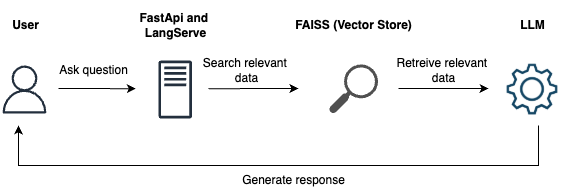

The diagram above was exported from draw.io. Its source (the exported page's mxGraphModel, read from the mxfile embedded in the PNG):
<mxGraphModel dx="765" dy="505" grid="1" gridSize="10" guides="1" tooltips="1" connect="1" arrows="1" fold="1" page="1" pageScale="1" pageWidth="850" pageHeight="1100" math="0" shadow="0">
  <root>
    <mxCell id="0" />
    <mxCell id="1" parent="0" />
    <mxCell id="eOpSow28fw4WlQDHuKO6-2" value="" style="sketch=0;outlineConnect=0;fontColor=#232F3E;gradientColor=none;fillColor=#232F3D;strokeColor=none;dashed=0;verticalLabelPosition=bottom;verticalAlign=top;align=center;html=1;fontSize=12;fontStyle=0;aspect=fixed;pointerEvents=1;shape=mxgraph.aws4.user;" vertex="1" parent="1">
      <mxGeometry x="62" y="100" width="48" height="48" as="geometry" />
    </mxCell>
    <mxCell id="eOpSow28fw4WlQDHuKO6-3" value="&lt;b&gt;User&lt;/b&gt;" style="text;html=1;align=center;verticalAlign=middle;resizable=0;points=[];autosize=1;strokeColor=none;fillColor=none;" vertex="1" parent="1">
      <mxGeometry x="62" y="45" width="50" height="30" as="geometry" />
    </mxCell>
    <mxCell id="eOpSow28fw4WlQDHuKO6-4" value="&lt;b&gt;FastApi and&amp;nbsp;&lt;/b&gt;&lt;div&gt;&lt;b&gt;LangServe&lt;/b&gt;&lt;/div&gt;" style="text;html=1;align=center;verticalAlign=middle;resizable=0;points=[];autosize=1;strokeColor=none;fillColor=none;" vertex="1" parent="1">
      <mxGeometry x="186.73" y="40" width="100" height="40" as="geometry" />
    </mxCell>
    <mxCell id="eOpSow28fw4WlQDHuKO6-5" value="" style="sketch=0;outlineConnect=0;fontColor=#232F3E;gradientColor=none;fillColor=#232F3D;strokeColor=none;dashed=0;verticalLabelPosition=bottom;verticalAlign=top;align=center;html=1;fontSize=12;fontStyle=0;aspect=fixed;pointerEvents=1;shape=mxgraph.aws4.traditional_server;" vertex="1" parent="1">
      <mxGeometry x="220" y="95" width="33.46" height="58" as="geometry" />
    </mxCell>
    <mxCell id="eOpSow28fw4WlQDHuKO6-6" value="" style="shape=image;html=1;verticalAlign=top;verticalLabelPosition=bottom;labelBackgroundColor=#ffffff;imageAspect=0;aspect=fixed;image=https://cdn4.iconfinder.com/data/icons/evil-icons-user-interface/64/setting-128.png" vertex="1" parent="1">
      <mxGeometry x="560" y="90" width="68" height="68" as="geometry" />
    </mxCell>
    <mxCell id="eOpSow28fw4WlQDHuKO6-7" value="" style="sketch=0;pointerEvents=1;shadow=0;dashed=0;html=1;strokeColor=none;fillColor=#505050;labelPosition=center;verticalLabelPosition=bottom;verticalAlign=top;outlineConnect=0;align=center;shape=mxgraph.office.concepts.search;fontColor=#000000;" vertex="1" parent="1">
      <mxGeometry x="390.5" y="99" width="49" height="49" as="geometry" />
    </mxCell>
    <mxCell id="eOpSow28fw4WlQDHuKO6-8" value="&lt;p data-pm-slice=&quot;1 1 [&amp;quot;ordered_list&amp;quot;,{&amp;quot;spread&amp;quot;:false,&amp;quot;startingNumber&amp;quot;:1,&amp;quot;start&amp;quot;:2996,&amp;quot;end&amp;quot;:3458},&amp;quot;regular_list_item&amp;quot;,{&amp;quot;start&amp;quot;:3175,&amp;quot;end&amp;quot;:3274}]&quot;&gt;&lt;b&gt;FAISS (Vector Store)&lt;/b&gt;&lt;/p&gt;" style="text;html=1;align=center;verticalAlign=middle;resizable=0;points=[];autosize=1;strokeColor=none;fillColor=none;" vertex="1" parent="1">
      <mxGeometry x="345" y="35" width="140" height="50" as="geometry" />
    </mxCell>
    <mxCell id="eOpSow28fw4WlQDHuKO6-9" value="&lt;b&gt;LLM&lt;/b&gt;" style="text;html=1;align=center;verticalAlign=middle;resizable=0;points=[];autosize=1;strokeColor=none;fillColor=none;" vertex="1" parent="1">
      <mxGeometry x="569" y="45" width="50" height="30" as="geometry" />
    </mxCell>
    <mxCell id="eOpSow28fw4WlQDHuKO6-10" value="" style="endArrow=classic;html=1;rounded=0;" edge="1" parent="1">
      <mxGeometry width="50" height="50" relative="1" as="geometry">
        <mxPoint x="120" y="123" as="sourcePoint" />
        <mxPoint x="197.28" y="123.19" as="targetPoint" />
      </mxGeometry>
    </mxCell>
    <mxCell id="eOpSow28fw4WlQDHuKO6-11" value="" style="endArrow=classic;html=1;rounded=0;" edge="1" parent="1">
      <mxGeometry width="50" height="50" relative="1" as="geometry">
        <mxPoint x="270" y="123.19" as="sourcePoint" />
        <mxPoint x="360" y="123" as="targetPoint" />
      </mxGeometry>
    </mxCell>
    <mxCell id="eOpSow28fw4WlQDHuKO6-12" value="" style="endArrow=classic;html=1;rounded=0;" edge="1" parent="1">
      <mxGeometry width="50" height="50" relative="1" as="geometry">
        <mxPoint x="460" y="123" as="sourcePoint" />
        <mxPoint x="550" y="123" as="targetPoint" />
      </mxGeometry>
    </mxCell>
    <mxCell id="eOpSow28fw4WlQDHuKO6-13" value="" style="endArrow=classic;html=1;rounded=0;" edge="1" parent="1">
      <mxGeometry width="50" height="50" relative="1" as="geometry">
        <mxPoint x="600" y="160" as="sourcePoint" />
        <mxPoint x="80" y="160" as="targetPoint" />
        <Array as="points">
          <mxPoint x="600" y="200" />
          <mxPoint x="80" y="200" />
        </Array>
      </mxGeometry>
    </mxCell>
    <mxCell id="eOpSow28fw4WlQDHuKO6-14" value="Ask question" style="text;html=1;align=center;verticalAlign=middle;resizable=0;points=[];autosize=1;strokeColor=none;fillColor=none;" vertex="1" parent="1">
      <mxGeometry x="110" y="90" width="90" height="30" as="geometry" />
    </mxCell>
    <mxCell id="eOpSow28fw4WlQDHuKO6-15" value="Search relevant&amp;nbsp;&lt;div&gt;data&lt;/div&gt;" style="text;html=1;align=center;verticalAlign=middle;resizable=0;points=[];autosize=1;strokeColor=none;fillColor=none;" vertex="1" parent="1">
      <mxGeometry x="253.46" y="85" width="110" height="40" as="geometry" />
    </mxCell>
    <mxCell id="eOpSow28fw4WlQDHuKO6-17" value="Generate response" style="text;html=1;align=center;verticalAlign=middle;resizable=0;points=[];autosize=1;strokeColor=none;fillColor=none;" vertex="1" parent="1">
      <mxGeometry x="290" y="200" width="130" height="30" as="geometry" />
    </mxCell>
    <mxCell id="eOpSow28fw4WlQDHuKO6-18" value="Retreive relevant&amp;nbsp;&lt;div&gt;data&lt;/div&gt;" style="text;html=1;align=center;verticalAlign=middle;resizable=0;points=[];autosize=1;strokeColor=none;fillColor=none;" vertex="1" parent="1">
      <mxGeometry x="445" y="85" width="120" height="40" as="geometry" />
    </mxCell>
  </root>
</mxGraphModel>